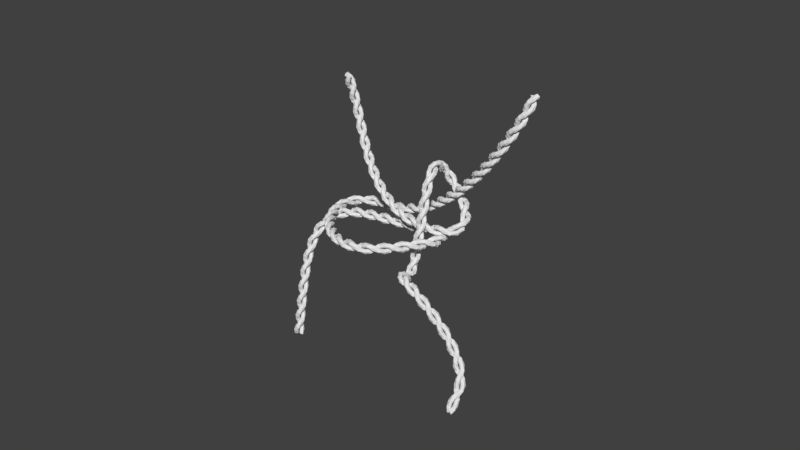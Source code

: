 # Source: rope4.blend  (saved by Blender 2.77.0; exported with 4.5.12 LTS)
import bpy
from mathutils import Matrix  # noqa: F401  (used for matrix-valued properties, if any)

bpy.ops.wm.read_factory_settings(use_empty=True)
scene = bpy.context.scene
scene.name = 'Scene'

# ---- collections
col_collection_1 = bpy.data.collections.new('Collection 1'); scene.collection.children.link(col_collection_1)

# ---- world
world_world = bpy.data.worlds.new('World'); scene.world = world_world
world_world.color = (0.05088, 0.05088, 0.05088)
world_world.use_sun_shadow = False
world_world.sun_shadow_jitter_overblur = 0.0
world_world.cycles.sampling_method = 'MANUAL'

# ---- meshes
me_cylinder_009 = bpy.data.meshes.new('Cylinder.009')
me_cylinder_009.from_pydata([(-0.03007, -0.06083, -0.1732), (0.03007, -0.06083, -0.1207), (-0.04777, -0.02948, -0.16), (-0.005584, -0.05585, -0.1075), (-0.02723, -0.01198, -0.1568), (-0.007025, -0.0289, -0.1043), (-0.005978, -0.006176, -0.1659), (0.001314, -0.008487, -0.1134), (-0.001314, -0.008487, -0.1805), (0.005978, -0.006176, -0.128), (0.007025, -0.0289, -0.1896), (0.02723, -0.01198, -0.1371), (0.005584, -0.05585, -0.1864), (0.04777, -0.02948, -0.1339), (-0.06429, -0.0217, -0.2244), (-0.02179, -0.06426, -0.1719), (-0.05462, 0.01296, -0.2113), (-0.04348, -0.0355, -0.1587), (-0.02772, 0.0108, -0.208), (-0.02542, -0.01546, -0.1555), (-0.008599, -0.0001372, -0.2171), (-0.005099, -0.006913, -0.1646), (-0.006918, -0.005087, -0.2317), (-0.0001499, -0.008596, -0.1792), (-0.01549, -0.02539, -0.2409), (0.01076, -0.02773, -0.1884), (-0.03556, -0.04343, -0.2376), (0.01288, -0.05463, -0.1851), (-0.06078, 0.03016, -0.2757), (-0.06087, -0.02999, -0.2231), (-0.02942, 0.04781, -0.2625), (-0.05585, 0.005664, -0.21), (-0.01195, 0.02725, -0.2592), (-0.0289, 0.007067, -0.2067), (-0.00617, 0.005989, -0.2683), (-0.008492, -0.001302, -0.2158), (-0.008483, 0.001325, -0.283), (-0.006183, -0.005968, -0.2305), (-0.02891, -0.006983, -0.2921), (-0.01202, -0.02721, -0.2396), (-0.05586, -0.005504, -0.2888), (-0.02955, -0.04772, -0.2363), (-0.02161, 0.06432, -0.3269), (-0.06423, 0.02188, -0.2744), (0.01304, 0.0546, -0.3137), (-0.03544, 0.04353, -0.2612), (0.01084, 0.02771, -0.3104), (-0.01542, 0.02544, -0.2579), (-0.0001244, 0.008602, -0.3196), (-0.006908, 0.00511, -0.2671), (-0.005076, 0.006924, -0.3342), (-0.008593, 0.0001626, -0.2817), (-0.02537, 0.01553, -0.3433), (-0.02775, -0.01072, -0.2908), (-0.04337, 0.03563, -0.3401), (-0.05465, -0.0128, -0.2875), (0.03007, 0.06083, -0.1732), (-0.03007, 0.06083, -0.1207), (0.04777, 0.02948, -0.16), (0.005584, 0.05585, -0.1075), (0.02723, 0.01198, -0.1568), (0.007025, 0.0289, -0.1043), (0.005978, 0.006176, -0.1659), (-0.001314, 0.008487, -0.1134), (0.001314, 0.008487, -0.1805), (-0.005978, 0.006176, -0.128), (-0.007025, 0.0289, -0.1896), (-0.02723, 0.01198, -0.1371), (-0.005584, 0.05585, -0.1864), (-0.04777, 0.02948, -0.1339), (0.06429, 0.0217, -0.2244), (0.02179, 0.06426, -0.1719), (0.05462, -0.01296, -0.2113), (0.04348, 0.0355, -0.1587), (0.02772, -0.0108, -0.208), (0.02542, 0.01546, -0.1555), (0.008599, 0.0001371, -0.2171), (0.005099, 0.006913, -0.1646), (0.006918, 0.005087, -0.2317), (0.0001499, 0.008596, -0.1792), (0.01549, 0.02539, -0.2409), (-0.01076, 0.02773, -0.1884), (0.03556, 0.04343, -0.2376), (-0.01288, 0.05463, -0.1851), (0.06078, -0.03016, -0.2757), (0.06087, 0.02999, -0.2231), (0.02942, -0.04781, -0.2625), (0.05585, -0.005664, -0.21), (0.01195, -0.02725, -0.2592), (0.0289, -0.007067, -0.2067), (0.00617, -0.005989, -0.2683), (0.008491, 0.001302, -0.2158), (0.008483, -0.001325, -0.283), (0.006183, 0.005967, -0.2305), (0.02891, 0.006983, -0.2921), (0.01202, 0.02721, -0.2396), (0.05586, 0.005504, -0.2888), (0.02955, 0.04772, -0.2363), (0.02161, -0.06432, -0.3269), (0.06423, -0.02188, -0.2744), (-0.01304, -0.0546, -0.3137), (0.03544, -0.04353, -0.2612), (-0.01084, -0.02771, -0.3104), (0.01542, -0.02544, -0.2579), (0.0001244, -0.008602, -0.3196), (0.006908, -0.00511, -0.2671), (0.005076, -0.006924, -0.3342), (0.008593, -0.0001627, -0.2817), (0.02537, -0.01553, -0.3433), (0.02775, 0.01072, -0.2908), (0.04337, -0.03563, -0.3401), (0.05465, 0.0128, -0.2875)], [], [(0, 1, 3, 2), (2, 3, 5, 4), (4, 5, 7, 6), (6, 7, 9, 8), (8, 9, 11, 10), (3, 1, 13, 11, 9, 7, 5), (10, 11, 13, 12), (12, 13, 1, 0), (0, 2, 4, 6, 8, 10, 12), (14, 15, 17, 16), (16, 17, 19, 18), (18, 19, 21, 20), (20, 21, 23, 22), (22, 23, 25, 24), (17, 15, 27, 25, 23, 21, 19), (24, 25, 27, 26), (26, 27, 15, 14), (14, 16, 18, 20, 22, 24, 26), (28, 29, 31, 30), (30, 31, 33, 32), (32, 33, 35, 34), (34, 35, 37, 36), (36, 37, 39, 38), (31, 29, 41, 39, 37, 35, 33), (38, 39, 41, 40), (40, 41, 29, 28), (28, 30, 32, 34, 36, 38, 40), (42, 43, 45, 44), (44, 45, 47, 46), (46, 47, 49, 48), (48, 49, 51, 50), (50, 51, 53, 52), (45, 43, 55, 53, 51, 49, 47), (52, 53, 55, 54), (54, 55, 43, 42), (42, 44, 46, 48, 50, 52, 54), (56, 57, 59, 58), (58, 59, 61, 60), (60, 61, 63, 62), (62, 63, 65, 64), (64, 65, 67, 66), (59, 57, 69, 67, 65, 63, 61), (66, 67, 69, 68), (68, 69, 57, 56), (56, 58, 60, 62, 64, 66, 68), (70, 71, 73, 72), (72, 73, 75, 74), (74, 75, 77, 76), (76, 77, 79, 78), (78, 79, 81, 80), (73, 71, 83, 81, 79, 77, 75), (80, 81, 83, 82), (82, 83, 71, 70), (70, 72, 74, 76, 78, 80, 82), (84, 85, 87, 86), (86, 87, 89, 88), (88, 89, 91, 90), (90, 91, 93, 92), (92, 93, 95, 94), (87, 85, 97, 95, 93, 91, 89), (94, 95, 97, 96), (96, 97, 85, 84), (84, 86, 88, 90, 92, 94, 96), (98, 99, 101, 100), (100, 101, 103, 102), (102, 103, 105, 104), (104, 105, 107, 106), (106, 107, 109, 108), (101, 99, 111, 109, 107, 105, 103), (108, 109, 111, 110), (110, 111, 99, 98), (98, 100, 102, 104, 106, 108, 110)])
me_cylinder_009.use_remesh_preserve_volume = False
me_cylinder_009.use_remesh_preserve_attributes = False
me_cylinder_009.use_mirror_vertex_groups = False
me_cylinder_009.update()
me_cylinder_007 = bpy.data.meshes.new('Cylinder.007')
me_cylinder_007.from_pydata([(-0.03007, -0.06083, -0.1732), (0.03007, -0.06083, -0.1207), (-0.04777, -0.02948, -0.16), (-0.005584, -0.05585, -0.1075), (-0.02723, -0.01198, -0.1568), (-0.007025, -0.0289, -0.1043), (-0.005978, -0.006176, -0.1659), (0.001314, -0.008487, -0.1134), (-0.001314, -0.008487, -0.1805), (0.005978, -0.006176, -0.128), (0.007025, -0.0289, -0.1896), (0.02723, -0.01198, -0.1371), (0.005584, -0.05585, -0.1864), (0.04777, -0.02948, -0.1339), (-0.06429, -0.0217, -0.2244), (-0.02179, -0.06426, -0.1719), (-0.05462, 0.01296, -0.2113), (-0.04348, -0.0355, -0.1587), (-0.02772, 0.0108, -0.208), (-0.02542, -0.01546, -0.1555), (-0.008599, -0.0001372, -0.2171), (-0.005099, -0.006913, -0.1646), (-0.006918, -0.005087, -0.2317), (-0.0001499, -0.008596, -0.1792), (-0.01549, -0.02539, -0.2409), (0.01076, -0.02773, -0.1884), (-0.03556, -0.04343, -0.2376), (0.01288, -0.05463, -0.1851), (-0.06078, 0.03016, -0.2757), (-0.06087, -0.02999, -0.2231), (-0.02942, 0.04781, -0.2625), (-0.05585, 0.005664, -0.21), (-0.01195, 0.02725, -0.2592), (-0.0289, 0.007067, -0.2067), (-0.00617, 0.005989, -0.2683), (-0.008492, -0.001302, -0.2158), (-0.008483, 0.001325, -0.283), (-0.006183, -0.005968, -0.2305), (-0.02891, -0.006983, -0.2921), (-0.01202, -0.02721, -0.2396), (-0.05586, -0.005504, -0.2888), (-0.02955, -0.04772, -0.2363), (-0.02161, 0.06432, -0.3269), (-0.06423, 0.02188, -0.2744), (0.01304, 0.0546, -0.3137), (-0.03544, 0.04353, -0.2612), (0.01084, 0.02771, -0.3104), (-0.01542, 0.02544, -0.2579), (-0.0001244, 0.008602, -0.3196), (-0.006908, 0.00511, -0.2671), (-0.005076, 0.006924, -0.3342), (-0.008593, 0.0001626, -0.2817), (-0.02537, 0.01553, -0.3433), (-0.02775, -0.01072, -0.2908), (-0.04337, 0.03563, -0.3401), (-0.05465, -0.0128, -0.2875), (0.03007, 0.06083, -0.1732), (-0.03007, 0.06083, -0.1207), (0.04777, 0.02948, -0.16), (0.005584, 0.05585, -0.1075), (0.02723, 0.01198, -0.1568), (0.007025, 0.0289, -0.1043), (0.005978, 0.006176, -0.1659), (-0.001314, 0.008487, -0.1134), (0.001314, 0.008487, -0.1805), (-0.005978, 0.006176, -0.128), (-0.007025, 0.0289, -0.1896), (-0.02723, 0.01198, -0.1371), (-0.005584, 0.05585, -0.1864), (-0.04777, 0.02948, -0.1339), (0.06429, 0.0217, -0.2244), (0.02179, 0.06426, -0.1719), (0.05462, -0.01296, -0.2113), (0.04348, 0.0355, -0.1587), (0.02772, -0.0108, -0.208), (0.02542, 0.01546, -0.1555), (0.008599, 0.0001371, -0.2171), (0.005099, 0.006913, -0.1646), (0.006918, 0.005087, -0.2317), (0.0001499, 0.008596, -0.1792), (0.01549, 0.02539, -0.2409), (-0.01076, 0.02773, -0.1884), (0.03556, 0.04343, -0.2376), (-0.01288, 0.05463, -0.1851), (0.06078, -0.03016, -0.2757), (0.06087, 0.02999, -0.2231), (0.02942, -0.04781, -0.2625), (0.05585, -0.005664, -0.21), (0.01195, -0.02725, -0.2592), (0.0289, -0.007067, -0.2067), (0.00617, -0.005989, -0.2683), (0.008491, 0.001302, -0.2158), (0.008483, -0.001325, -0.283), (0.006183, 0.005967, -0.2305), (0.02891, 0.006983, -0.2921), (0.01202, 0.02721, -0.2396), (0.05586, 0.005504, -0.2888), (0.02955, 0.04772, -0.2363), (0.02161, -0.06432, -0.3269), (0.06423, -0.02188, -0.2744), (-0.01304, -0.0546, -0.3137), (0.03544, -0.04353, -0.2612), (-0.01084, -0.02771, -0.3104), (0.01542, -0.02544, -0.2579), (0.0001244, -0.008602, -0.3196), (0.006908, -0.00511, -0.2671), (0.005076, -0.006924, -0.3342), (0.008593, -0.0001627, -0.2817), (0.02537, -0.01553, -0.3433), (0.02775, 0.01072, -0.2908), (0.04337, -0.03563, -0.3401), (0.05465, 0.0128, -0.2875)], [], [(0, 1, 3, 2), (2, 3, 5, 4), (4, 5, 7, 6), (6, 7, 9, 8), (8, 9, 11, 10), (3, 1, 13, 11, 9, 7, 5), (10, 11, 13, 12), (12, 13, 1, 0), (0, 2, 4, 6, 8, 10, 12), (14, 15, 17, 16), (16, 17, 19, 18), (18, 19, 21, 20), (20, 21, 23, 22), (22, 23, 25, 24), (17, 15, 27, 25, 23, 21, 19), (24, 25, 27, 26), (26, 27, 15, 14), (14, 16, 18, 20, 22, 24, 26), (28, 29, 31, 30), (30, 31, 33, 32), (32, 33, 35, 34), (34, 35, 37, 36), (36, 37, 39, 38), (31, 29, 41, 39, 37, 35, 33), (38, 39, 41, 40), (40, 41, 29, 28), (28, 30, 32, 34, 36, 38, 40), (42, 43, 45, 44), (44, 45, 47, 46), (46, 47, 49, 48), (48, 49, 51, 50), (50, 51, 53, 52), (45, 43, 55, 53, 51, 49, 47), (52, 53, 55, 54), (54, 55, 43, 42), (42, 44, 46, 48, 50, 52, 54), (56, 57, 59, 58), (58, 59, 61, 60), (60, 61, 63, 62), (62, 63, 65, 64), (64, 65, 67, 66), (59, 57, 69, 67, 65, 63, 61), (66, 67, 69, 68), (68, 69, 57, 56), (56, 58, 60, 62, 64, 66, 68), (70, 71, 73, 72), (72, 73, 75, 74), (74, 75, 77, 76), (76, 77, 79, 78), (78, 79, 81, 80), (73, 71, 83, 81, 79, 77, 75), (80, 81, 83, 82), (82, 83, 71, 70), (70, 72, 74, 76, 78, 80, 82), (84, 85, 87, 86), (86, 87, 89, 88), (88, 89, 91, 90), (90, 91, 93, 92), (92, 93, 95, 94), (87, 85, 97, 95, 93, 91, 89), (94, 95, 97, 96), (96, 97, 85, 84), (84, 86, 88, 90, 92, 94, 96), (98, 99, 101, 100), (100, 101, 103, 102), (102, 103, 105, 104), (104, 105, 107, 106), (106, 107, 109, 108), (101, 99, 111, 109, 107, 105, 103), (108, 109, 111, 110), (110, 111, 99, 98), (98, 100, 102, 104, 106, 108, 110)])
me_cylinder_007.use_remesh_preserve_volume = False
me_cylinder_007.use_remesh_preserve_attributes = False
me_cylinder_007.use_mirror_vertex_groups = False
me_cylinder_007.update()

# ---- curves / text
cu_beziercurve_003 = bpy.data.curves.new('BezierCurve.003', 'CURVE')
cu_beziercurve_003.dimensions = '3D'
_sp = cu_beziercurve_003.splines.new('BEZIER'); _sp.bezier_points.add(4)
_sp.bezier_points.foreach_set('co', [-1.364, 0.0, 1.691, 0.158, -0.3643, 0.1788, 0.04917, -0.04302, 0.8192, 0.2448, -0.9546, -0.2569, 1.349, -1.397, -1.234])
_sp.bezier_points.foreach_set('handle_left', [-1.407, -0.5, 2.691, -0.842, -0.3643, 0.1788, -0.08326, 0.4317, 0.4411, 0.1124, -0.4799, -0.635, 1.424, -0.9223, -0.8401])
_sp.bezier_points.foreach_set('handle_right', [-1.337, 0.316, 1.059, 1.158, -0.3643, 0.1788, 0.1902, -0.5485, 1.222, 0.3859, -1.46, 0.1457, 1.27, -1.902, -1.653])
for _p, _l, _r in zip(_sp.bezier_points, ['ALIGNED', 'ALIGNED', 'ALIGNED', 'ALIGNED', 'ALIGNED'], ['ALIGNED', 'ALIGNED', 'ALIGNED', 'ALIGNED', 'ALIGNED']): _p.handle_left_type = _l; _p.handle_right_type = _r
_sp.order_u = 0
_sp.order_v = 0
cu_beziercurve_003.use_path = True
cu_beziercurve_003.use_path_clamp = True
cu_beziercurve_003.bevel_resolution = 0
cu_beziercurve_003.fill_mode = 'HALF'
cu_beziercircle_001 = bpy.data.curves.new('BezierCircle.001', 'CURVE')
cu_beziercircle_001.dimensions = '3D'
_sp = cu_beziercircle_001.splines.new('BEZIER'); _sp.bezier_points.add(3)
_sp.bezier_points.foreach_set('co', [-1.0, 0.0, 0.0, 0.0, 1.0, 0.0, 1.0, 0.0, 0.0, 0.0, -1.0, 0.0])
_sp.bezier_points.foreach_set('handle_left', [-1.0, -0.5521, 0.0, -0.5521, 1.0, 0.0, 1.0, 0.5521, 0.0, 0.5521, -1.0, 0.0])
_sp.bezier_points.foreach_set('handle_right', [-1.0, 0.5521, 0.0, 0.5521, 1.0, 0.0, 1.0, -0.5521, 0.0, -0.5521, -1.0, 0.0])
for _p, _l, _r in zip(_sp.bezier_points, ['AUTO', 'AUTO', 'AUTO', 'AUTO'], ['AUTO', 'AUTO', 'AUTO', 'AUTO']): _p.handle_left_type = _l; _p.handle_right_type = _r
_sp.order_u = 0
_sp.order_v = 0
_sp.use_cyclic_u = True
cu_beziercircle_001.use_path = True
cu_beziercircle_001.use_path_clamp = True
cu_beziercircle_001.bevel_resolution = 0
cu_beziercircle_001.fill_mode = 'HALF'
cu_beziercurve = bpy.data.curves.new('BezierCurve', 'CURVE')
cu_beziercurve.dimensions = '3D'
_sp = cu_beziercurve.splines.new('BEZIER'); _sp.bezier_points.add(4)
_sp.bezier_points.foreach_set('co', [1.35, -1.51e-07, 2.063, -0.868, 0.07589, -0.03664, 0.1048, -1.014, 0.1414, -0.7134, -0.3848, 0.03594, -1.36, -1.108, -1.564])
_sp.bezier_points.foreach_set('handle_left', [1.348, 0.5, 2.563, 0.132, 0.07589, -0.03664, -0.5061, -1.805, 0.1414, 0.2746, -0.2304, 0.03594, -1.334, -0.9534, -0.5763])
_sp.bezier_points.foreach_set('handle_right', [1.353, -0.5, 1.563, -1.868, 0.07589, -0.03664, 0.7157, -0.2218, 0.1414, -1.701, -0.5393, 0.03594, -1.386, -1.262, -2.552])
for _p, _l, _r in zip(_sp.bezier_points, ['ALIGNED', 'ALIGNED', 'ALIGNED', 'ALIGNED', 'ALIGNED'], ['ALIGNED', 'ALIGNED', 'ALIGNED', 'ALIGNED', 'ALIGNED']): _p.handle_left_type = _l; _p.handle_right_type = _r
_sp.order_u = 0
_sp.order_v = 0
cu_beziercurve.use_path = True
cu_beziercurve.use_path_clamp = True
cu_beziercurve.bevel_resolution = 0
cu_beziercurve.fill_mode = 'HALF'

# ---- objects
ob_beziercurve_001 = bpy.data.objects.new('BezierCurve.001', cu_beziercurve_003)
ob_empty = bpy.data.objects.new('Empty', None)
ob_beziercircle = bpy.data.objects.new('BezierCircle', cu_beziercircle_001)
ob_beziercurve = bpy.data.objects.new('BezierCurve', cu_beziercurve)
ob_cylinder_001 = bpy.data.objects.new('Cylinder.001', me_cylinder_009)
ob_cylinder = bpy.data.objects.new('Cylinder', me_cylinder_007)

# ---- transforms, parenting, visibility, modifiers, constraints
ob_beziercurve_001.location = (0.0, 0.0, 0.0)
ob_beziercurve_001.lineart.crease_threshold = 0.0
ob_empty.location = (0.0, 0.0, 0.0)
ob_empty.rotation_euler = (3.142, -1.571, 0.0)
ob_empty.empty_image_offset = (0.0, 0.0)
ob_empty.lineart.crease_threshold = 0.0
ob_beziercircle.location = (0.0, 0.0, 0.0)
ob_beziercircle.rotation_euler = (-0.0, 1.571, 0.0)
ob_beziercircle.scale = (0.107, 0.107, 0.107)
ob_beziercircle.lineart.crease_threshold = 0.0
ob_beziercurve.location = (0.0, 0.0, 0.0)
ob_beziercurve.lineart.crease_threshold = 0.0
ob_cylinder_001.location = (0.3577, 0.0007273, -0.05191)
ob_cylinder_001.rotation_euler = (-0.0, 1.571, 0.0)
ob_cylinder_001.lineart.crease_threshold = 0.0
_m = ob_cylinder_001.modifiers.new('Array.002', 'ARRAY')
_m.fit_type = 'FIT_CURVE'
_m.count = 9
_m.curve = ob_beziercurve_001
_m.constant_offset_displace = (0.0, 0.0, 0.0)
_m.relative_offset_displace = (0.0, 0.0, 0.85)
_m = ob_cylinder_001.modifiers.new('Curve', 'CURVE')
_m.object = ob_beziercurve_001
ob_cylinder.location = (0.3577, 0.0007273, -0.05191)
ob_cylinder.rotation_euler = (-0.0, 1.571, 0.0)
ob_cylinder.lineart.crease_threshold = 0.0
_m = ob_cylinder.modifiers.new('Array.002', 'ARRAY')
_m.fit_type = 'FIT_CURVE'
_m.count = 9
_m.curve = ob_beziercurve
_m.constant_offset_displace = (0.0, 0.0, 0.0)
_m.relative_offset_displace = (0.0, 0.0, 0.85)
_m = ob_cylinder.modifiers.new('Curve', 'CURVE')
_m.object = ob_beziercurve

# ---- collection membership
col_collection_1.objects.link(ob_beziercurve_001)
col_collection_1.objects.link(ob_empty)
col_collection_1.objects.link(ob_beziercircle)
col_collection_1.objects.link(ob_beziercurve)
col_collection_1.objects.link(ob_cylinder_001)
col_collection_1.objects.link(ob_cylinder)

# ---- scene / render settings (as saved in the file)
scene.frame_start = 1; scene.frame_end = 250; scene.frame_set(1)
scene.render.engine = 'CYCLES'
scene.render.resolution_percentage = 50
scene.render.dither_intensity = 0.0
scene.cycles.use_denoising = False
scene.cycles.samples = 128
scene.cycles.sampling_pattern = 'TABULATED_SOBOL'
scene.cycles.light_sampling_threshold = 0.0
scene.cycles.use_adaptive_sampling = False
scene.cycles.use_light_tree = False
scene.cycles.blur_glossy = 0.0
scene.cycles.sample_clamp_indirect = 0.0
scene.view_settings.view_transform = 'Standard'
bpy.context.view_layer.update()

# ---- added for rendering (the .blend has no active camera and no usable light): camera, sun
cam_auto = bpy.data.cameras.new('AutoCamera')
cam_auto.lens = 50.0
cam_auto.sensor_width = 36.0
cam_auto.clip_end = 1000.0
ob_auto_camera = bpy.data.objects.new('AutoCamera', cam_auto)
scene.collection.objects.link(ob_auto_camera)
ob_auto_camera.location = (7.50666, -9.67675, 6.26014)
ob_auto_camera.rotation_euler = (1.09748, -7.21219e-08, 0.694738)
scene.camera = ob_auto_camera
light_auto_sun = bpy.data.lights.new('AutoSun', 'SUN')
light_auto_sun.energy = 3.0
light_auto_sun.angle = 0.0523599
ob_auto_sun = bpy.data.objects.new('AutoSun', light_auto_sun)
scene.collection.objects.link(ob_auto_sun)
ob_auto_sun.rotation_euler = (0.872665, 0.174533, 0.523599)
bpy.context.view_layer.update()

